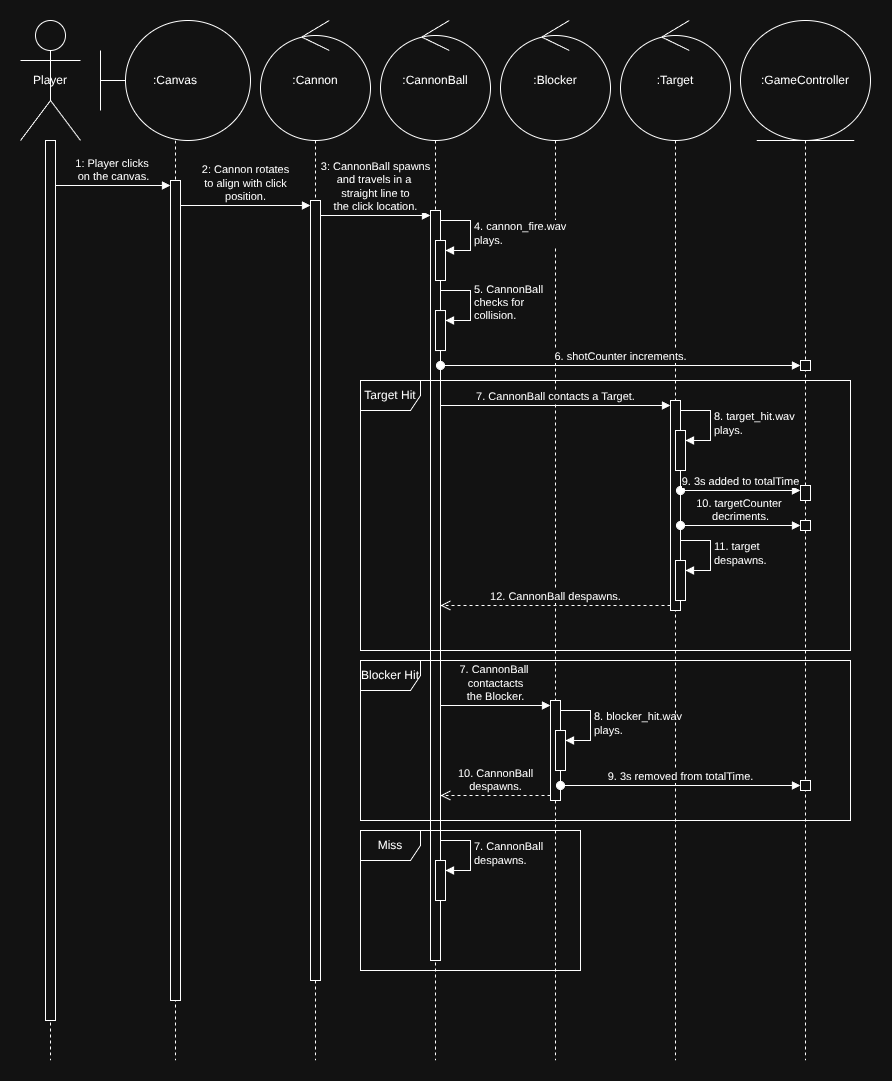

The diagram above was exported from draw.io. Its source (the exported page's mxGraphModel, read from the mxfile embedded in the PNG):
<mxGraphModel dx="1783" dy="1054" grid="1" gridSize="10" guides="1" tooltips="1" connect="1" arrows="1" fold="1" page="0" pageScale="1" pageWidth="1920" pageHeight="1200" math="0" shadow="0">
  <root>
    <mxCell id="0" />
    <mxCell id="1" parent="0" />
    <mxCell id="q0g-cjcf5t098r4L7grX-4" parent="1" style="shape=umlLifeline;perimeter=lifelinePerimeter;whiteSpace=wrap;html=1;container=1;dropTarget=0;collapsible=0;recursiveResize=0;outlineConnect=0;portConstraint=eastwest;newEdgeStyle={&quot;curved&quot;:0,&quot;rounded&quot;:0};participant=umlEntity;size=120;" value=":GameController" vertex="1">
      <mxGeometry height="1040" width="130" x="760" as="geometry" />
    </mxCell>
    <mxCell id="q0g-cjcf5t098r4L7grX-68" parent="q0g-cjcf5t098r4L7grX-4" style="html=1;points=[[0,0,0,0,5],[0,1,0,0,-5],[1,0,0,0,5],[1,1,0,0,-5]];perimeter=orthogonalPerimeter;outlineConnect=0;targetShapes=umlLifeline;portConstraint=eastwest;newEdgeStyle={&quot;curved&quot;:0,&quot;rounded&quot;:0};" value="" vertex="1">
      <mxGeometry height="10" width="10" x="60" y="340" as="geometry" />
    </mxCell>
    <mxCell id="q0g-cjcf5t098r4L7grX-75" parent="q0g-cjcf5t098r4L7grX-4" style="html=1;points=[[0,0,0,0,5],[0,1,0,0,-5],[1,0,0,0,5],[1,1,0,0,-5]];perimeter=orthogonalPerimeter;outlineConnect=0;targetShapes=umlLifeline;portConstraint=eastwest;newEdgeStyle={&quot;curved&quot;:0,&quot;rounded&quot;:0};" value="" vertex="1">
      <mxGeometry height="15" width="10" x="60" y="465" as="geometry" />
    </mxCell>
    <mxCell id="q0g-cjcf5t098r4L7grX-79" parent="q0g-cjcf5t098r4L7grX-4" style="html=1;points=[[0,0,0,0,5],[0,1,0,0,-5],[1,0,0,0,5],[1,1,0,0,-5]];perimeter=orthogonalPerimeter;outlineConnect=0;targetShapes=umlLifeline;portConstraint=eastwest;newEdgeStyle={&quot;curved&quot;:0,&quot;rounded&quot;:0};" value="" vertex="1">
      <mxGeometry height="10" width="10" x="60" y="500" as="geometry" />
    </mxCell>
    <mxCell id="q0g-cjcf5t098r4L7grX-89" parent="q0g-cjcf5t098r4L7grX-4" style="html=1;points=[[0,0,0,0,5],[0,1,0,0,-5],[1,0,0,0,5],[1,1,0,0,-5]];perimeter=orthogonalPerimeter;outlineConnect=0;targetShapes=umlLifeline;portConstraint=eastwest;newEdgeStyle={&quot;curved&quot;:0,&quot;rounded&quot;:0};" value="" vertex="1">
      <mxGeometry height="10" width="10" x="60" y="760" as="geometry" />
    </mxCell>
    <mxCell id="q0g-cjcf5t098r4L7grX-8" parent="1" style="shape=umlLifeline;perimeter=lifelinePerimeter;whiteSpace=wrap;html=1;container=1;dropTarget=0;collapsible=0;recursiveResize=0;outlineConnect=0;portConstraint=eastwest;newEdgeStyle={&quot;curved&quot;:0,&quot;rounded&quot;:0};participant=umlBoundary;size=120;align=center;" value=":Canvas" vertex="1">
      <mxGeometry height="1040" width="150" x="120" as="geometry" />
    </mxCell>
    <mxCell id="q0g-cjcf5t098r4L7grX-45" parent="q0g-cjcf5t098r4L7grX-8" style="html=1;points=[[0,0,0,0,5],[0,1,0,0,-5],[1,0,0,0,5],[1,1,0,0,-5]];perimeter=orthogonalPerimeter;outlineConnect=0;targetShapes=umlLifeline;portConstraint=eastwest;newEdgeStyle={&quot;curved&quot;:0,&quot;rounded&quot;:0};" value="" vertex="1">
      <mxGeometry height="820" width="10" x="70" y="160" as="geometry" />
    </mxCell>
    <mxCell id="q0g-cjcf5t098r4L7grX-9" parent="1" style="shape=umlLifeline;perimeter=lifelinePerimeter;whiteSpace=wrap;html=1;container=1;dropTarget=0;collapsible=0;recursiveResize=0;outlineConnect=0;portConstraint=eastwest;newEdgeStyle={&quot;curved&quot;:0,&quot;rounded&quot;:0};participant=umlControl;size=120;" value=":Cannon" vertex="1">
      <mxGeometry height="1040" width="110" x="280" as="geometry" />
    </mxCell>
    <mxCell id="q0g-cjcf5t098r4L7grX-50" parent="q0g-cjcf5t098r4L7grX-9" style="html=1;points=[[0,0,0,0,5],[0,1,0,0,-5],[1,0,0,0,5],[1,1,0,0,-5]];perimeter=orthogonalPerimeter;outlineConnect=0;targetShapes=umlLifeline;portConstraint=eastwest;newEdgeStyle={&quot;curved&quot;:0,&quot;rounded&quot;:0};" value="" vertex="1">
      <mxGeometry height="780" width="10" x="50" y="180" as="geometry" />
    </mxCell>
    <mxCell id="q0g-cjcf5t098r4L7grX-10" parent="1" style="shape=umlLifeline;perimeter=lifelinePerimeter;whiteSpace=wrap;html=1;container=1;dropTarget=0;collapsible=0;recursiveResize=0;outlineConnect=0;portConstraint=eastwest;newEdgeStyle={&quot;curved&quot;:0,&quot;rounded&quot;:0};participant=umlControl;size=120;" value=":Blocker" vertex="1">
      <mxGeometry height="1040" width="110" x="520" as="geometry" />
    </mxCell>
    <mxCell id="q0g-cjcf5t098r4L7grX-84" parent="q0g-cjcf5t098r4L7grX-10" style="html=1;points=[[0,0,0,0,5],[0,1,0,0,-5],[1,0,0,0,5],[1,1,0,0,-5]];perimeter=orthogonalPerimeter;outlineConnect=0;targetShapes=umlLifeline;portConstraint=eastwest;newEdgeStyle={&quot;curved&quot;:0,&quot;rounded&quot;:0};" value="" vertex="1">
      <mxGeometry height="100" width="10" x="50" y="680" as="geometry" />
    </mxCell>
    <mxCell id="q0g-cjcf5t098r4L7grX-87" parent="q0g-cjcf5t098r4L7grX-10" style="html=1;points=[[0,0,0,0,5],[0,1,0,0,-5],[1,0,0,0,5],[1,1,0,0,-5]];perimeter=orthogonalPerimeter;outlineConnect=0;targetShapes=umlLifeline;portConstraint=eastwest;newEdgeStyle={&quot;curved&quot;:0,&quot;rounded&quot;:0};" value="" vertex="1">
      <mxGeometry height="40" width="10" x="55" y="710" as="geometry" />
    </mxCell>
    <mxCell id="q0g-cjcf5t098r4L7grX-88" edge="1" parent="q0g-cjcf5t098r4L7grX-10" style="html=1;align=left;spacingLeft=2;endArrow=block;rounded=0;edgeStyle=orthogonalEdgeStyle;curved=0;rounded=0;" target="q0g-cjcf5t098r4L7grX-87" value="8. blocker_hit.wav&lt;div&gt;plays.&lt;/div&gt;">
      <mxGeometry relative="1" as="geometry">
        <Array as="points">
          <mxPoint x="90" y="720" />
        </Array>
        <mxPoint x="60" y="690" as="sourcePoint" />
      </mxGeometry>
    </mxCell>
    <mxCell id="q0g-cjcf5t098r4L7grX-11" parent="1" style="shape=umlLifeline;perimeter=lifelinePerimeter;whiteSpace=wrap;html=1;container=1;dropTarget=0;collapsible=0;recursiveResize=0;outlineConnect=0;portConstraint=eastwest;newEdgeStyle={&quot;curved&quot;:0,&quot;rounded&quot;:0};participant=umlControl;size=120;" value=":Target" vertex="1">
      <mxGeometry height="1040" width="110" x="640" as="geometry" />
    </mxCell>
    <mxCell id="q0g-cjcf5t098r4L7grX-70" parent="q0g-cjcf5t098r4L7grX-11" style="html=1;points=[[0,0,0,0,5],[0,1,0,0,-5],[1,0,0,0,5],[1,1,0,0,-5]];perimeter=orthogonalPerimeter;outlineConnect=0;targetShapes=umlLifeline;portConstraint=eastwest;newEdgeStyle={&quot;curved&quot;:0,&quot;rounded&quot;:0};" value="" vertex="1">
      <mxGeometry height="210" width="10" x="50" y="380" as="geometry" />
    </mxCell>
    <mxCell id="q0g-cjcf5t098r4L7grX-73" parent="q0g-cjcf5t098r4L7grX-11" style="html=1;points=[[0,0,0,0,5],[0,1,0,0,-5],[1,0,0,0,5],[1,1,0,0,-5]];perimeter=orthogonalPerimeter;outlineConnect=0;targetShapes=umlLifeline;portConstraint=eastwest;newEdgeStyle={&quot;curved&quot;:0,&quot;rounded&quot;:0};" value="" vertex="1">
      <mxGeometry height="40" width="10" x="55" y="410" as="geometry" />
    </mxCell>
    <mxCell id="q0g-cjcf5t098r4L7grX-74" edge="1" parent="q0g-cjcf5t098r4L7grX-11" style="html=1;align=left;spacingLeft=2;endArrow=block;rounded=0;edgeStyle=orthogonalEdgeStyle;curved=0;rounded=0;" target="q0g-cjcf5t098r4L7grX-73" value="8. target_hit.wav&lt;div&gt;plays.&lt;/div&gt;">
      <mxGeometry relative="1" as="geometry">
        <Array as="points">
          <mxPoint x="90" y="420" />
        </Array>
        <mxPoint x="60" y="390" as="sourcePoint" />
      </mxGeometry>
    </mxCell>
    <mxCell id="q0g-cjcf5t098r4L7grX-81" parent="q0g-cjcf5t098r4L7grX-11" style="html=1;points=[[0,0,0,0,5],[0,1,0,0,-5],[1,0,0,0,5],[1,1,0,0,-5]];perimeter=orthogonalPerimeter;outlineConnect=0;targetShapes=umlLifeline;portConstraint=eastwest;newEdgeStyle={&quot;curved&quot;:0,&quot;rounded&quot;:0};" value="" vertex="1">
      <mxGeometry height="40" width="10" x="55" y="540" as="geometry" />
    </mxCell>
    <mxCell id="q0g-cjcf5t098r4L7grX-82" edge="1" parent="q0g-cjcf5t098r4L7grX-11" style="html=1;align=left;spacingLeft=2;endArrow=block;rounded=0;edgeStyle=orthogonalEdgeStyle;curved=0;rounded=0;" target="q0g-cjcf5t098r4L7grX-81" value="11. target&amp;nbsp;&lt;div&gt;despawns.&lt;/div&gt;">
      <mxGeometry relative="1" as="geometry">
        <Array as="points">
          <mxPoint x="90" y="550" />
        </Array>
        <mxPoint x="60" y="520" as="sourcePoint" />
      </mxGeometry>
    </mxCell>
    <mxCell id="q0g-cjcf5t098r4L7grX-12" parent="1" style="shape=umlLifeline;perimeter=lifelinePerimeter;whiteSpace=wrap;html=1;container=1;dropTarget=0;collapsible=0;recursiveResize=0;outlineConnect=0;portConstraint=eastwest;newEdgeStyle={&quot;curved&quot;:0,&quot;rounded&quot;:0};participant=umlActor;size=120;" value="Player" vertex="1">
      <mxGeometry height="1040" width="60" x="40" as="geometry" />
    </mxCell>
    <mxCell id="q0g-cjcf5t098r4L7grX-13" parent="q0g-cjcf5t098r4L7grX-12" style="html=1;points=[[0,0,0,0,5],[0,1,0,0,-5],[1,0,0,0,5],[1,1,0,0,-5]];perimeter=orthogonalPerimeter;outlineConnect=0;targetShapes=umlLifeline;portConstraint=eastwest;newEdgeStyle={&quot;curved&quot;:0,&quot;rounded&quot;:0};" value="" vertex="1">
      <mxGeometry height="880" width="10" x="25" y="120" as="geometry" />
    </mxCell>
    <mxCell id="q0g-cjcf5t098r4L7grX-44" parent="1" style="shape=umlLifeline;perimeter=lifelinePerimeter;whiteSpace=wrap;html=1;container=1;dropTarget=0;collapsible=0;recursiveResize=0;outlineConnect=0;portConstraint=eastwest;newEdgeStyle={&quot;curved&quot;:0,&quot;rounded&quot;:0};participant=umlControl;size=120;" value=":CannonBall" vertex="1">
      <mxGeometry height="1040" width="110" x="400" as="geometry" />
    </mxCell>
    <mxCell id="q0g-cjcf5t098r4L7grX-53" parent="q0g-cjcf5t098r4L7grX-44" style="html=1;points=[[0,0,0,0,5],[0,1,0,0,-5],[1,0,0,0,5],[1,1,0,0,-5]];perimeter=orthogonalPerimeter;outlineConnect=0;targetShapes=umlLifeline;portConstraint=eastwest;newEdgeStyle={&quot;curved&quot;:0,&quot;rounded&quot;:0};" value="" vertex="1">
      <mxGeometry height="750" width="10" x="50" y="190" as="geometry" />
    </mxCell>
    <mxCell id="q0g-cjcf5t098r4L7grX-58" parent="q0g-cjcf5t098r4L7grX-44" style="html=1;points=[[0,0,0,0,5],[0,1,0,0,-5],[1,0,0,0,5],[1,1,0,0,-5]];perimeter=orthogonalPerimeter;outlineConnect=0;targetShapes=umlLifeline;portConstraint=eastwest;newEdgeStyle={&quot;curved&quot;:0,&quot;rounded&quot;:0};" value="" vertex="1">
      <mxGeometry height="40" width="10" x="55" y="220" as="geometry" />
    </mxCell>
    <mxCell id="q0g-cjcf5t098r4L7grX-59" edge="1" parent="q0g-cjcf5t098r4L7grX-44" style="html=1;align=left;spacingLeft=2;endArrow=block;rounded=0;edgeStyle=orthogonalEdgeStyle;curved=0;rounded=0;" target="q0g-cjcf5t098r4L7grX-58" value="4. cannon_fire.wav&lt;div&gt;plays.&lt;/div&gt;">
      <mxGeometry relative="1" as="geometry">
        <Array as="points">
          <mxPoint x="90" y="230" />
        </Array>
        <mxPoint x="60" y="200" as="sourcePoint" />
      </mxGeometry>
    </mxCell>
    <mxCell id="q0g-cjcf5t098r4L7grX-63" parent="q0g-cjcf5t098r4L7grX-44" style="html=1;points=[[0,0,0,0,5],[0,1,0,0,-5],[1,0,0,0,5],[1,1,0,0,-5]];perimeter=orthogonalPerimeter;outlineConnect=0;targetShapes=umlLifeline;portConstraint=eastwest;newEdgeStyle={&quot;curved&quot;:0,&quot;rounded&quot;:0};" value="" vertex="1">
      <mxGeometry height="40" width="10" x="55" y="290.04" as="geometry" />
    </mxCell>
    <mxCell id="q0g-cjcf5t098r4L7grX-64" edge="1" parent="q0g-cjcf5t098r4L7grX-44" style="html=1;align=left;spacingLeft=2;endArrow=block;rounded=0;edgeStyle=orthogonalEdgeStyle;curved=0;rounded=0;" target="q0g-cjcf5t098r4L7grX-63" value="5. CannonBall&lt;div&gt;checks for&lt;/div&gt;&lt;div&gt;collision.&lt;/div&gt;">
      <mxGeometry relative="1" as="geometry">
        <Array as="points">
          <mxPoint x="90" y="300.04" />
        </Array>
        <mxPoint x="60" y="270.04" as="sourcePoint" />
      </mxGeometry>
    </mxCell>
    <mxCell id="q0g-cjcf5t098r4L7grX-92" parent="q0g-cjcf5t098r4L7grX-44" style="html=1;points=[[0,0,0,0,5],[0,1,0,0,-5],[1,0,0,0,5],[1,1,0,0,-5]];perimeter=orthogonalPerimeter;outlineConnect=0;targetShapes=umlLifeline;portConstraint=eastwest;newEdgeStyle={&quot;curved&quot;:0,&quot;rounded&quot;:0};" value="" vertex="1">
      <mxGeometry height="40" width="10" x="55" y="840" as="geometry" />
    </mxCell>
    <mxCell id="q0g-cjcf5t098r4L7grX-93" edge="1" parent="q0g-cjcf5t098r4L7grX-44" style="html=1;align=left;spacingLeft=2;endArrow=block;rounded=0;edgeStyle=orthogonalEdgeStyle;curved=0;rounded=0;" target="q0g-cjcf5t098r4L7grX-92" value="7. CannonBall&amp;nbsp;&lt;div&gt;despawns.&lt;/div&gt;">
      <mxGeometry relative="1" as="geometry">
        <Array as="points">
          <mxPoint x="90" y="850" />
        </Array>
        <mxPoint x="60" y="820" as="sourcePoint" />
      </mxGeometry>
    </mxCell>
    <mxCell id="q0g-cjcf5t098r4L7grX-46" edge="1" parent="1" source="q0g-cjcf5t098r4L7grX-13" style="html=1;verticalAlign=bottom;endArrow=block;curved=0;rounded=0;entryX=0;entryY=0;entryDx=0;entryDy=5;" target="q0g-cjcf5t098r4L7grX-45" value="1: Player clicks&amp;nbsp;&lt;div&gt;on the canvas.&lt;/div&gt;">
      <mxGeometry relative="1" as="geometry">
        <mxPoint x="120" y="165" as="sourcePoint" />
      </mxGeometry>
    </mxCell>
    <mxCell id="q0g-cjcf5t098r4L7grX-51" edge="1" parent="1" source="q0g-cjcf5t098r4L7grX-45" style="html=1;verticalAlign=bottom;endArrow=block;curved=0;rounded=0;entryX=0;entryY=0;entryDx=0;entryDy=5;" target="q0g-cjcf5t098r4L7grX-50" value="2: Cannon rotates&lt;div&gt;to align with click&lt;/div&gt;&lt;div&gt;position.&lt;/div&gt;">
      <mxGeometry relative="1" as="geometry">
        <mxPoint x="260" y="185" as="sourcePoint" />
      </mxGeometry>
    </mxCell>
    <mxCell id="q0g-cjcf5t098r4L7grX-54" edge="1" parent="1" source="q0g-cjcf5t098r4L7grX-50" style="html=1;verticalAlign=bottom;endArrow=block;curved=0;rounded=0;entryX=0;entryY=0;entryDx=0;entryDy=5;" target="q0g-cjcf5t098r4L7grX-53" value="3: CannonBall spawns&lt;div&gt;and travels in a&amp;nbsp;&lt;/div&gt;&lt;div&gt;straight line to&lt;/div&gt;&lt;div&gt;the click location.&lt;/div&gt;">
      <mxGeometry relative="1" as="geometry">
        <mxPoint x="380" y="195" as="sourcePoint" />
      </mxGeometry>
    </mxCell>
    <mxCell id="q0g-cjcf5t098r4L7grX-69" edge="1" parent="1" source="q0g-cjcf5t098r4L7grX-53" style="html=1;verticalAlign=bottom;startArrow=oval;endArrow=block;startSize=8;curved=0;rounded=0;entryX=0;entryY=0;entryDx=0;entryDy=5;" target="q0g-cjcf5t098r4L7grX-68" value="6. shotCounter increments.">
      <mxGeometry relative="1" as="geometry">
        <mxPoint x="750" y="345" as="sourcePoint" />
      </mxGeometry>
    </mxCell>
    <mxCell id="q0g-cjcf5t098r4L7grX-71" edge="1" parent="1" source="q0g-cjcf5t098r4L7grX-53" style="html=1;verticalAlign=bottom;endArrow=block;curved=0;rounded=0;entryX=0;entryY=0;entryDx=0;entryDy=5;" target="q0g-cjcf5t098r4L7grX-70" value="7. CannonBall contacts a Target.">
      <mxGeometry relative="1" as="geometry">
        <mxPoint x="620" y="375" as="sourcePoint" />
      </mxGeometry>
    </mxCell>
    <mxCell id="q0g-cjcf5t098r4L7grX-72" edge="1" parent="1" source="q0g-cjcf5t098r4L7grX-70" style="html=1;verticalAlign=bottom;endArrow=open;dashed=1;endSize=8;curved=0;rounded=0;exitX=0;exitY=1;exitDx=0;exitDy=-5;" target="q0g-cjcf5t098r4L7grX-53" value="12. CannonBall despawns.">
      <mxGeometry relative="1" as="geometry">
        <mxPoint x="620" y="445" as="targetPoint" />
      </mxGeometry>
    </mxCell>
    <mxCell id="q0g-cjcf5t098r4L7grX-76" edge="1" parent="1" source="q0g-cjcf5t098r4L7grX-70" style="html=1;verticalAlign=bottom;startArrow=oval;endArrow=block;startSize=8;curved=0;rounded=0;entryX=0;entryY=0;entryDx=0;entryDy=5;" target="q0g-cjcf5t098r4L7grX-75" value="9. 3s added to totalTime">
      <mxGeometry relative="1" as="geometry">
        <mxPoint x="750" y="470" as="sourcePoint" />
      </mxGeometry>
    </mxCell>
    <mxCell id="q0g-cjcf5t098r4L7grX-80" edge="1" parent="1" source="q0g-cjcf5t098r4L7grX-70" style="html=1;verticalAlign=bottom;startArrow=oval;endArrow=block;startSize=8;curved=0;rounded=0;entryX=0;entryY=0;entryDx=0;entryDy=5;" target="q0g-cjcf5t098r4L7grX-79" value="10. targetCounter&amp;nbsp;&lt;div&gt;decriments.&lt;/div&gt;">
      <mxGeometry relative="1" as="geometry">
        <mxPoint x="750" y="505" as="sourcePoint" />
      </mxGeometry>
    </mxCell>
    <mxCell id="q0g-cjcf5t098r4L7grX-83" parent="1" style="shape=umlFrame;whiteSpace=wrap;html=1;pointerEvents=0;" value="Target Hit" vertex="1">
      <mxGeometry height="270" width="490" x="380" y="360" as="geometry" />
    </mxCell>
    <mxCell id="q0g-cjcf5t098r4L7grX-85" edge="1" parent="1" source="q0g-cjcf5t098r4L7grX-53" style="html=1;verticalAlign=bottom;endArrow=block;curved=0;rounded=0;entryX=0;entryY=0;entryDx=0;entryDy=5;" target="q0g-cjcf5t098r4L7grX-84" value="7. CannonBall&amp;nbsp;&lt;div&gt;contactacts&lt;div&gt;the Blocker.&lt;/div&gt;&lt;/div&gt;">
      <mxGeometry relative="1" as="geometry">
        <mxPoint x="500" y="675" as="sourcePoint" />
      </mxGeometry>
    </mxCell>
    <mxCell id="q0g-cjcf5t098r4L7grX-86" edge="1" parent="1" source="q0g-cjcf5t098r4L7grX-84" style="html=1;verticalAlign=bottom;endArrow=open;dashed=1;endSize=8;curved=0;rounded=0;exitX=0;exitY=1;exitDx=0;exitDy=-5;" target="q0g-cjcf5t098r4L7grX-53" value="10. CannonBall&lt;div&gt;despawns.&lt;/div&gt;">
      <mxGeometry relative="1" as="geometry">
        <mxPoint as="offset" />
        <mxPoint x="500" y="745" as="targetPoint" />
      </mxGeometry>
    </mxCell>
    <mxCell id="q0g-cjcf5t098r4L7grX-90" edge="1" parent="1" source="q0g-cjcf5t098r4L7grX-84" style="html=1;verticalAlign=bottom;startArrow=oval;endArrow=block;startSize=8;curved=0;rounded=0;entryX=0;entryY=0;entryDx=0;entryDy=5;" target="q0g-cjcf5t098r4L7grX-89" value="9. 3s removed from totalTime.">
      <mxGeometry relative="1" as="geometry">
        <mxPoint as="offset" />
        <mxPoint x="750" y="765" as="sourcePoint" />
      </mxGeometry>
    </mxCell>
    <mxCell id="q0g-cjcf5t098r4L7grX-91" parent="1" style="shape=umlFrame;whiteSpace=wrap;html=1;pointerEvents=0;" value="Blocker Hit" vertex="1">
      <mxGeometry height="160" width="490" x="380" y="640" as="geometry" />
    </mxCell>
    <mxCell id="q0g-cjcf5t098r4L7grX-94" parent="1" style="shape=umlFrame;whiteSpace=wrap;html=1;pointerEvents=0;" value="Miss" vertex="1">
      <mxGeometry height="140" width="220" x="380" y="810" as="geometry" />
    </mxCell>
  </root>
</mxGraphModel>